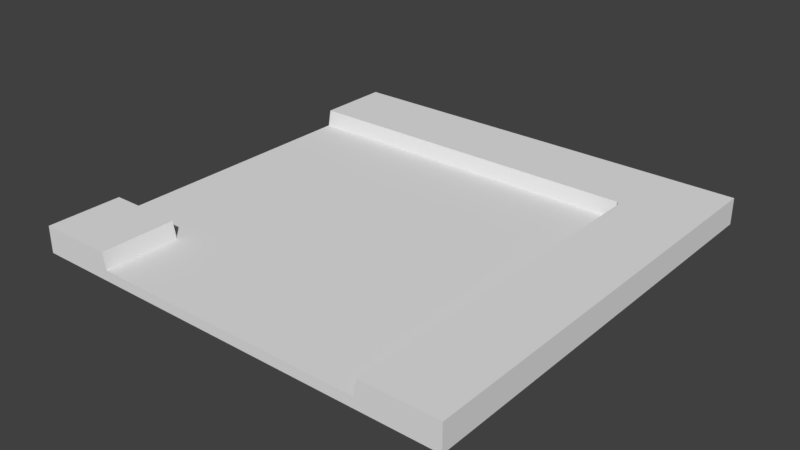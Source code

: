 # Source: jalanBelokKiri.blend  (saved by Blender 2.78.0; exported with 4.5.12 LTS)
import bpy
from mathutils import Matrix  # noqa: F401  (used for matrix-valued properties, if any)

bpy.ops.wm.read_factory_settings(use_empty=True)
scene = bpy.context.scene
scene.name = 'Scene'

# ---- collections
col_collection_1 = bpy.data.collections.new('Collection 1'); scene.collection.children.link(col_collection_1)

# ---- materials (node trees are filled in below, after node groups)
mat_material = bpy.data.materials.new('Material')
mat_material.alpha_threshold = 0.0
mat_material.use_transparent_shadow = False
mat_material.roughness = 0.5

# ---- material node trees

# ---- world
world_world = bpy.data.worlds.new('World'); scene.world = world_world
world_world.color = (0.05088, 0.05088, 0.05088)
world_world.use_sun_shadow = False
world_world.sun_shadow_jitter_overblur = 0.0
world_world.cycles.sampling_method = 'MANUAL'

# ---- meshes
me_cube_002 = bpy.data.meshes.new('Cube.002')
me_cube_002.from_pydata([(-9.074, -9.074, -0.6181), (-9.074, -9.074, 0.5011), (-9.074, 9.074, -0.6181), (-9.074, 9.074, 0.5011), (9.074, -9.074, -0.6181), (9.074, -9.074, 0.5011), (9.074, 9.074, -0.6181), (9.074, 9.074, 0.5011), (-9.074, 5.934, -0.6181), (-9.074, -5.934, -0.6181), (-9.074, -5.934, 0.5011), (-9.074, 5.934, 0.5011), (9.074, -5.934, -0.6181), (9.074, 5.934, -0.6181), (9.074, 5.934, 0.5011), (9.074, -5.934, 0.5011), (5.929, 9.074, -0.6181), (-5.929, 9.074, -0.6181), (-5.929, 9.074, 0.5011), (5.929, 9.074, 0.5011), (-5.929, -9.074, -0.6181), (5.929, -9.074, -0.6181), (5.929, -9.074, 0.5011), (-5.929, -9.074, 0.5011), (-5.929, 5.934, 0.5011), (5.929, 5.934, 0.5011), (-5.929, -5.934, 0.5011), (5.929, -5.934, 0.5011), (5.929, 5.934, -0.6181), (-5.929, 5.934, -0.6181), (5.929, -5.934, -0.6181), (-5.929, -5.934, -0.6181), (5.795, 9.074, -0.6181), (-5.795, 9.074, -0.6181), (-5.795, 9.074, 0.5011), (5.795, 9.074, 0.5011), (-5.795, -9.074, -0.6181), (5.795, -9.074, -0.6181), (5.795, -9.074, -0.1857), (-5.795, -9.074, -0.1857), (-5.795, 5.934, 0.5011), (5.795, 5.934, 0.5011), (-5.795, -5.934, -0.1857), (5.795, -5.934, -0.1857), (5.795, 5.934, -0.6181), (-5.795, 5.934, -0.6181), (5.795, -5.934, -0.6181), (-5.795, -5.934, -0.6181), (-9.074, 5.794, -0.6181), (-9.074, -5.794, -0.6181), (-9.074, -5.794, 0.5011), (-9.074, 5.794, 0.5011), (9.074, -5.794, -0.6181), (9.074, 5.794, -0.6181), (9.074, 5.794, -0.1857), (9.074, -5.794, -0.1857), (-5.929, 5.794, -0.6181), (-5.929, -5.794, -0.6181), (5.929, 5.794, -0.6181), (5.929, -5.794, -0.6181), (5.929, 5.794, -0.1857), (5.929, -5.794, -0.1857), (-5.929, 5.794, 0.5011), (-5.929, -5.794, 0.5011), (5.795, 5.794, -0.1857), (5.795, -5.794, -0.1857), (-5.795, 5.794, -0.1857), (-5.795, -5.794, -0.1857), (-5.795, 5.794, -0.6181), (-5.795, -5.794, -0.6181), (5.795, 5.794, -0.6181), (5.795, -5.794, -0.6181)], [], [(8, 11, 3, 2), (16, 19, 7, 6), (12, 15, 5, 4), (30, 12, 4, 21), (26, 10, 1, 23), (18, 3, 11, 24), (63, 50, 10, 26), (16, 6, 13, 28), (59, 52, 12, 30), (20, 23, 1, 0), (6, 7, 14, 13), (52, 55, 15, 12), (0, 1, 10, 9), (48, 51, 11, 8), (4, 5, 22, 21), (36, 39, 23, 20), (49, 57, 31, 9), (71, 59, 30, 46), (2, 17, 29, 8), (32, 16, 28, 44), (55, 61, 27, 15), (67, 63, 26, 42), (7, 19, 25, 14), (34, 18, 24, 40), (15, 27, 22, 5), (42, 26, 23, 39), (9, 31, 20, 0), (46, 30, 21, 37), (2, 3, 18, 17), (32, 35, 19, 16), (17, 18, 34, 33), (33, 34, 35, 32), (31, 47, 36, 20), (47, 46, 37, 36), (27, 43, 38, 22), (43, 42, 39, 38), (19, 35, 41, 25), (35, 34, 40, 41), (61, 65, 43, 27), (65, 67, 42, 43), (17, 33, 45, 29), (33, 32, 44, 45), (57, 69, 47, 31), (69, 71, 46, 47), (21, 22, 38, 37), (37, 38, 39, 36), (45, 44, 70, 68), (68, 70, 71, 69), (29, 45, 68, 56), (56, 68, 69, 57), (41, 40, 66, 64), (64, 66, 67, 65), (25, 41, 64, 60), (60, 64, 65, 61), (40, 24, 62, 66), (66, 62, 63, 67), (14, 25, 60, 54), (54, 60, 61, 55), (44, 28, 58, 70), (70, 58, 59, 71), (8, 29, 56, 48), (48, 56, 57, 49), (9, 10, 50, 49), (49, 50, 51, 48), (13, 14, 54, 53), (53, 54, 55, 52), (28, 13, 53, 58), (58, 53, 52, 59), (24, 11, 51, 62), (62, 51, 50, 63)])
_uv = me_cube_002.uv_layers.new(name='UVMap')
_uv.uv.foreach_set('vector', [0.07807, 0.4494, 0.104, 0.4494, 0.104, 0.5221, 0.07807, 0.5221, 0.4514, 0.5481, 0.4514, 0.5221, 0.5242, 0.5221, 0.5242, 0.5481, 0.6755, 0.4205, 0.6755, 0.4465, 0.6026, 0.4465, 0.6026, 0.4205, 0.9213, 0.3426, 0.9989, 0.3434, 0.9987, 0.4203, 0.9217, 0.4202, 0.1637, 0.1616, 0.0909, 0.1616, 0.0909, 0.0889, 0.1637, 0.0889, 0.1768, 0.5221, 0.104, 0.5221, 0.104, 0.4494, 0.1768, 0.4494, 0.1637, 0.1649, 0.0909, 0.1649, 0.0909, 0.1616, 0.1637, 0.1616, 0.9237, 0.0001775, 0.9995, 0.0005056, 0.9998, 0.07631, 0.9221, 0.07787, 0.9215, 0.3388, 0.9989, 0.34, 0.9989, 0.3434, 0.9213, 0.3426, 0.1637, 0.06298, 0.1637, 0.0889, 0.0909, 0.0889, 0.0909, 0.06298, 0.5502, 0.5221, 0.5242, 0.5221, 0.5242, 0.4494, 0.5502, 0.4494, 0.7016, 0.4445, 0.6917, 0.4465, 0.6755, 0.4465, 0.7009, 0.4413, 0.06498, 0.0889, 0.0909, 0.0889, 0.0909, 0.1616, 0.06498, 0.1616, 0.06498, 0.4332, 0.0909, 0.4332, 0.0909, 0.4364, 0.06498, 0.4364, 0.5766, 0.4465, 0.6026, 0.4465, 0.6026, 0.5195, 0.5766, 0.5195, 0.1668, 0.06298, 0.1668, 0.073, 0.1637, 0.0889, 0.1637, 0.06298, 0.5766, 0.3406, 0.6542, 0.3388, 0.6544, 0.3425, 0.5767, 0.3441, 0.9176, 0.3387, 0.9215, 0.3388, 0.9213, 0.3426, 0.9177, 0.3427, 0.5778, 0.0001153, 0.6548, 0.0002477, 0.6552, 0.07781, 0.5777, 0.077, 0.9203, 0.0001159, 0.9237, 0.0001775, 0.9221, 0.07787, 0.9185, 0.07772, 0.6917, 0.4465, 0.6917, 0.5195, 0.6755, 0.5195, 0.6755, 0.4465, 0.1799, 0.1649, 0.1637, 0.1649, 0.1637, 0.1616, 0.1799, 0.1616, 0.5242, 0.5221, 0.4514, 0.5221, 0.4514, 0.4494, 0.5242, 0.4494, 0.1799, 0.5221, 0.1768, 0.5221, 0.1768, 0.4494, 0.1799, 0.4494, 0.6755, 0.4465, 0.6755, 0.5195, 0.6026, 0.5195, 0.6026, 0.4465, 0.1799, 0.1616, 0.1637, 0.1616, 0.1637, 0.0889, 0.1799, 0.0889, 0.5767, 0.3441, 0.6544, 0.3425, 0.6529, 0.4202, 0.577, 0.4199, 0.9177, 0.3427, 0.9213, 0.3426, 0.9217, 0.4202, 0.9184, 0.4202, 0.104, 0.5481, 0.104, 0.5221, 0.1768, 0.5221, 0.1768, 0.5481, 0.4483, 0.5481, 0.4483, 0.5221, 0.4514, 0.5221, 0.4514, 0.5481, 0.1768, 0.5481, 0.1768, 0.5221, 0.1799, 0.5221, 0.1799, 0.5481, 0.1799, 0.5481, 0.1799, 0.5221, 0.4483, 0.5221, 0.4483, 0.5481, 0.6544, 0.3425, 0.658, 0.3427, 0.6562, 0.4203, 0.6529, 0.4202, 0.658, 0.3427, 0.9177, 0.3427, 0.9184, 0.4202, 0.6562, 0.4203, 0.6755, 0.5195, 0.6755, 0.5357, 0.6026, 0.5357, 0.6026, 0.5195, 0.4483, 0.1602, 0.1799, 0.1602, 0.1799, 0.08746, 0.4483, 0.08746, 0.4514, 0.5221, 0.4483, 0.5221, 0.4483, 0.4494, 0.4514, 0.4494, 0.4483, 0.5221, 0.1799, 0.5221, 0.1799, 0.4494, 0.4483, 0.4494, 0.6917, 0.5195, 0.6937, 0.5219, 0.6911, 0.5239, 0.6755, 0.5195, 0.4483, 0.1649, 0.1799, 0.1649, 0.1799, 0.1602, 0.4483, 0.1602, 0.6548, 0.0002477, 0.6581, 0.000231, 0.6588, 0.0777, 0.6552, 0.07781, 0.6581, 0.000231, 0.9203, 0.0001159, 0.9185, 0.07772, 0.6588, 0.0777, 0.6542, 0.3388, 0.6582, 0.3386, 0.658, 0.3427, 0.6544, 0.3425, 0.6582, 0.3386, 0.9176, 0.3387, 0.9177, 0.3427, 0.658, 0.3427, 0.5766, 0.5195, 0.6026, 0.5195, 0.5867, 0.5226, 0.5766, 0.5226, 0.4483, 0.07745, 0.4483, 0.08746, 0.1799, 0.08746, 0.1799, 0.07745, 0.6588, 0.0777, 0.9185, 0.07772, 0.9184, 0.0818, 0.659, 0.08174, 0.659, 0.08174, 0.9184, 0.0818, 0.9176, 0.3387, 0.6582, 0.3386, 0.6552, 0.07781, 0.6588, 0.0777, 0.659, 0.08174, 0.655, 0.0816, 0.655, 0.0816, 0.659, 0.08174, 0.6582, 0.3386, 0.6542, 0.3388, 0.4483, 0.4494, 0.1799, 0.4494, 0.1799, 0.4332, 0.4483, 0.4332, 0.4483, 0.4332, 0.1799, 0.4332, 0.1799, 0.1649, 0.4483, 0.1649, 0.4514, 0.4494, 0.4483, 0.4494, 0.4483, 0.4332, 0.4514, 0.4332, 0.453, 0.4332, 0.4483, 0.4332, 0.4483, 0.1649, 0.453, 0.1649, 0.1679, 0.4368, 0.1648, 0.4353, 0.1637, 0.4332, 0.1799, 0.4332, 0.1799, 0.4332, 0.1637, 0.4332, 0.1637, 0.1649, 0.1799, 0.1649, 0.5242, 0.4494, 0.4514, 0.4494, 0.4514, 0.4332, 0.5242, 0.4332, 0.5258, 0.4332, 0.453, 0.4332, 0.453, 0.1649, 0.5258, 0.1649, 0.9185, 0.07772, 0.9221, 0.07787, 0.9223, 0.08164, 0.9184, 0.0818, 0.9184, 0.0818, 0.9223, 0.08164, 0.9215, 0.3388, 0.9176, 0.3387, 0.5777, 0.077, 0.6552, 0.07781, 0.655, 0.0816, 0.5776, 0.08045, 0.5776, 0.08045, 0.655, 0.0816, 0.6542, 0.3388, 0.5766, 0.3406, 0.06498, 0.1616, 0.0909, 0.1616, 0.0909, 0.1649, 0.06498, 0.1649, 0.06498, 0.1649, 0.0909, 0.1649, 0.0909, 0.4332, 0.06498, 0.4332, 0.5502, 0.4494, 0.5242, 0.4494, 0.5402, 0.4462, 0.5502, 0.4462, 0.5358, 0.4332, 0.5258, 0.4332, 0.5258, 0.1649, 0.5358, 0.1649, 0.9221, 0.07787, 0.9998, 0.07631, 0.9999, 0.07976, 0.9223, 0.08164, 0.9223, 0.08164, 0.9999, 0.07976, 0.9989, 0.34, 0.9215, 0.3388, 0.1637, 0.4364, 0.0909, 0.4364, 0.0909, 0.4332, 0.1637, 0.4332, 0.1637, 0.4332, 0.0909, 0.4332, 0.0909, 0.1649, 0.1637, 0.1649])
me_cube_002.materials.append(mat_material)
me_cube_002.use_remesh_preserve_volume = False
me_cube_002.use_remesh_preserve_attributes = False
me_cube_002.use_mirror_vertex_groups = False
me_cube_002.update()

# ---- objects
ob_jalanbelokkiri = bpy.data.objects.new('jalanBelokKiri', me_cube_002)

# ---- transforms, parenting, visibility, modifiers, constraints
ob_jalanbelokkiri.location = (0.0, 0.0, 0.0)
ob_jalanbelokkiri.rotation_euler = (0.0, -0.0, -1.571)
ob_jalanbelokkiri.lineart.crease_threshold = 0.0

# ---- collection membership
col_collection_1.objects.link(ob_jalanbelokkiri)

# ---- scene / render settings (as saved in the file)
scene.frame_start = 1; scene.frame_end = 250; scene.frame_set(1)
scene.render.engine = 'BLENDER_EEVEE_NEXT'
scene.render.resolution_percentage = 50
scene.render.dither_intensity = 0.0
scene.cycles.use_denoising = False
scene.cycles.samples = 128
scene.cycles.sampling_pattern = 'TABULATED_SOBOL'
scene.cycles.light_sampling_threshold = 0.0
scene.cycles.use_adaptive_sampling = False
scene.cycles.use_light_tree = False
scene.cycles.blur_glossy = 0.0
scene.cycles.sample_clamp_indirect = 0.0
scene.view_settings.view_transform = 'Standard'
bpy.context.view_layer.update()

# ---- added for rendering (the .blend has no active camera and no usable light): camera, sun
cam_auto = bpy.data.cameras.new('AutoCamera')
cam_auto.lens = 50.0
cam_auto.sensor_width = 36.0
cam_auto.clip_end = 1000.0
ob_auto_camera = bpy.data.objects.new('AutoCamera', cam_auto)
scene.collection.objects.link(ob_auto_camera)
ob_auto_camera.location = (23.7699, -28.5239, 18.9574)
ob_auto_camera.rotation_euler = (1.09748, -7.21219e-08, 0.694738)
scene.camera = ob_auto_camera
light_auto_sun = bpy.data.lights.new('AutoSun', 'SUN')
light_auto_sun.energy = 3.0
light_auto_sun.angle = 0.0523599
ob_auto_sun = bpy.data.objects.new('AutoSun', light_auto_sun)
scene.collection.objects.link(ob_auto_sun)
ob_auto_sun.rotation_euler = (0.872665, 0.174533, 0.523599)
bpy.context.view_layer.update()
